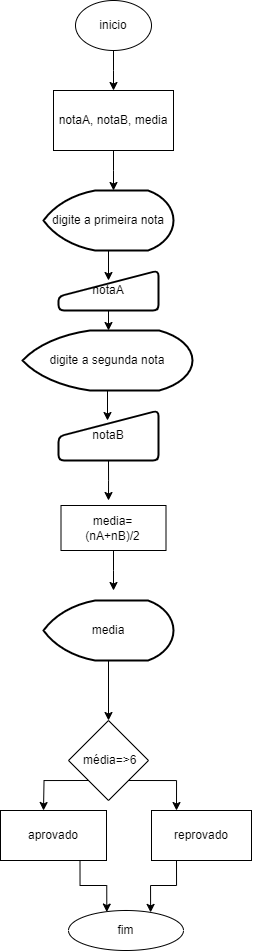

The diagram above was exported from draw.io. Its source (the exported page's mxGraphModel, read from the mxfile embedded in the PNG):
<mxGraphModel dx="836" dy="469" grid="1" gridSize="10" guides="1" tooltips="1" connect="1" arrows="1" fold="1" page="1" pageScale="1" pageWidth="827" pageHeight="1169" math="0" shadow="0">
  <root>
    <mxCell id="0" />
    <mxCell id="1" parent="0" />
    <mxCell id="1o231b_F72WuQ-JvDr91-9" value="" style="edgeStyle=orthogonalEdgeStyle;rounded=0;orthogonalLoop=1;jettySize=auto;html=1;" parent="1" source="1o231b_F72WuQ-JvDr91-3" edge="1">
      <mxGeometry relative="1" as="geometry">
        <mxPoint x="420" y="110" as="targetPoint" />
      </mxGeometry>
    </mxCell>
    <mxCell id="1o231b_F72WuQ-JvDr91-3" value="inicio" style="ellipse;whiteSpace=wrap;html=1;" parent="1" vertex="1">
      <mxGeometry x="382" y="20" width="76" height="50" as="geometry" />
    </mxCell>
    <mxCell id="1o231b_F72WuQ-JvDr91-16" style="edgeStyle=orthogonalEdgeStyle;rounded=0;orthogonalLoop=1;jettySize=auto;html=1;exitX=0.5;exitY=1;exitDx=0;exitDy=0;" parent="1" source="1o231b_F72WuQ-JvDr91-7" edge="1">
      <mxGeometry relative="1" as="geometry">
        <mxPoint x="420" y="210" as="targetPoint" />
      </mxGeometry>
    </mxCell>
    <mxCell id="1o231b_F72WuQ-JvDr91-7" value="notaA, notaB, media" style="rounded=0;whiteSpace=wrap;html=1;" parent="1" vertex="1">
      <mxGeometry x="360" y="110" width="120" height="60" as="geometry" />
    </mxCell>
    <mxCell id="1o231b_F72WuQ-JvDr91-19" style="edgeStyle=orthogonalEdgeStyle;rounded=0;orthogonalLoop=1;jettySize=auto;html=1;exitX=0.5;exitY=1;exitDx=0;exitDy=0;exitPerimeter=0;" parent="1" source="1o231b_F72WuQ-JvDr91-13" edge="1">
      <mxGeometry relative="1" as="geometry">
        <mxPoint x="415" y="300" as="targetPoint" />
      </mxGeometry>
    </mxCell>
    <mxCell id="1o231b_F72WuQ-JvDr91-13" value="digite a primeira nota" style="strokeWidth=2;html=1;shape=mxgraph.flowchart.display;whiteSpace=wrap;" parent="1" vertex="1">
      <mxGeometry x="350" y="210" width="130" height="60" as="geometry" />
    </mxCell>
    <mxCell id="1o231b_F72WuQ-JvDr91-26" style="edgeStyle=orthogonalEdgeStyle;rounded=0;orthogonalLoop=1;jettySize=auto;html=1;exitX=0.5;exitY=1;exitDx=0;exitDy=0;" parent="1" source="1o231b_F72WuQ-JvDr91-20" edge="1">
      <mxGeometry relative="1" as="geometry">
        <mxPoint x="415" y="520" as="targetPoint" />
      </mxGeometry>
    </mxCell>
    <mxCell id="1o231b_F72WuQ-JvDr91-20" value="notaB" style="html=1;strokeWidth=2;shape=manualInput;whiteSpace=wrap;rounded=1;size=26;arcSize=11;" parent="1" vertex="1">
      <mxGeometry x="365" y="430" width="100" height="50" as="geometry" />
    </mxCell>
    <mxCell id="1o231b_F72WuQ-JvDr91-22" style="edgeStyle=orthogonalEdgeStyle;rounded=0;orthogonalLoop=1;jettySize=auto;html=1;exitX=0.5;exitY=1;exitDx=0;exitDy=0;" parent="1" source="1o231b_F72WuQ-JvDr91-21" edge="1">
      <mxGeometry relative="1" as="geometry">
        <mxPoint x="415" y="350" as="targetPoint" />
      </mxGeometry>
    </mxCell>
    <mxCell id="1o231b_F72WuQ-JvDr91-21" value="notaA" style="html=1;strokeWidth=2;shape=manualInput;whiteSpace=wrap;rounded=1;size=26;arcSize=11;" parent="1" vertex="1">
      <mxGeometry x="365" y="290" width="100" height="40" as="geometry" />
    </mxCell>
    <mxCell id="1o231b_F72WuQ-JvDr91-24" style="edgeStyle=orthogonalEdgeStyle;rounded=0;orthogonalLoop=1;jettySize=auto;html=1;exitX=0.5;exitY=1;exitDx=0;exitDy=0;exitPerimeter=0;" parent="1" source="1o231b_F72WuQ-JvDr91-23" edge="1">
      <mxGeometry relative="1" as="geometry">
        <mxPoint x="414" y="440" as="targetPoint" />
      </mxGeometry>
    </mxCell>
    <mxCell id="1o231b_F72WuQ-JvDr91-23" value="digite a segunda nota" style="strokeWidth=2;html=1;shape=mxgraph.flowchart.display;whiteSpace=wrap;" parent="1" vertex="1">
      <mxGeometry x="329" y="350" width="170" height="60" as="geometry" />
    </mxCell>
    <mxCell id="1o231b_F72WuQ-JvDr91-28" style="edgeStyle=orthogonalEdgeStyle;rounded=0;orthogonalLoop=1;jettySize=auto;html=1;exitX=0.5;exitY=1;exitDx=0;exitDy=0;" parent="1" source="1o231b_F72WuQ-JvDr91-25" edge="1">
      <mxGeometry relative="1" as="geometry">
        <mxPoint x="420" y="610" as="targetPoint" />
      </mxGeometry>
    </mxCell>
    <mxCell id="1o231b_F72WuQ-JvDr91-25" value="media=&lt;br&gt;(nA+nB)/2" style="rounded=0;whiteSpace=wrap;html=1;" parent="1" vertex="1">
      <mxGeometry x="367.5" y="525" width="105" height="45" as="geometry" />
    </mxCell>
    <mxCell id="JBx6qoxgYR7lH_fXX08Q-2" style="edgeStyle=orthogonalEdgeStyle;rounded=0;orthogonalLoop=1;jettySize=auto;html=1;exitX=0.5;exitY=1;exitDx=0;exitDy=0;exitPerimeter=0;entryX=0.5;entryY=0;entryDx=0;entryDy=0;" edge="1" parent="1" source="1o231b_F72WuQ-JvDr91-27" target="JBx6qoxgYR7lH_fXX08Q-1">
      <mxGeometry relative="1" as="geometry" />
    </mxCell>
    <mxCell id="1o231b_F72WuQ-JvDr91-27" value="media" style="strokeWidth=2;html=1;shape=mxgraph.flowchart.display;whiteSpace=wrap;" parent="1" vertex="1">
      <mxGeometry x="350" y="620" width="130" height="60" as="geometry" />
    </mxCell>
    <mxCell id="JBx6qoxgYR7lH_fXX08Q-9" style="edgeStyle=orthogonalEdgeStyle;rounded=0;orthogonalLoop=1;jettySize=auto;html=1;exitX=0;exitY=1;exitDx=0;exitDy=0;" edge="1" parent="1" source="JBx6qoxgYR7lH_fXX08Q-1">
      <mxGeometry relative="1" as="geometry">
        <mxPoint x="350" y="830" as="targetPoint" />
      </mxGeometry>
    </mxCell>
    <mxCell id="JBx6qoxgYR7lH_fXX08Q-14" style="edgeStyle=orthogonalEdgeStyle;rounded=0;orthogonalLoop=1;jettySize=auto;html=1;exitX=1;exitY=1;exitDx=0;exitDy=0;entryX=0.25;entryY=0;entryDx=0;entryDy=0;" edge="1" parent="1" source="JBx6qoxgYR7lH_fXX08Q-1" target="JBx6qoxgYR7lH_fXX08Q-13">
      <mxGeometry relative="1" as="geometry" />
    </mxCell>
    <mxCell id="JBx6qoxgYR7lH_fXX08Q-1" value="&amp;nbsp;média=&amp;gt;6" style="rhombus;whiteSpace=wrap;html=1;" vertex="1" parent="1">
      <mxGeometry x="375" y="740" width="80" height="80" as="geometry" />
    </mxCell>
    <mxCell id="JBx6qoxgYR7lH_fXX08Q-12" value="aprovado" style="rounded=0;whiteSpace=wrap;html=1;" vertex="1" parent="1">
      <mxGeometry x="307" y="830" width="106" height="50" as="geometry" />
    </mxCell>
    <mxCell id="JBx6qoxgYR7lH_fXX08Q-13" value="reprovado" style="rounded=0;whiteSpace=wrap;html=1;" vertex="1" parent="1">
      <mxGeometry x="458" y="830" width="100" height="50" as="geometry" />
    </mxCell>
    <mxCell id="JBx6qoxgYR7lH_fXX08Q-15" value="fim" style="ellipse;whiteSpace=wrap;html=1;" vertex="1" parent="1">
      <mxGeometry x="375" y="930" width="115" height="40" as="geometry" />
    </mxCell>
    <mxCell id="JBx6qoxgYR7lH_fXX08Q-16" style="edgeStyle=orthogonalEdgeStyle;rounded=0;orthogonalLoop=1;jettySize=auto;html=1;exitX=0.75;exitY=1;exitDx=0;exitDy=0;entryX=0.333;entryY=0.039;entryDx=0;entryDy=0;entryPerimeter=0;" edge="1" parent="1" source="JBx6qoxgYR7lH_fXX08Q-12" target="JBx6qoxgYR7lH_fXX08Q-15">
      <mxGeometry relative="1" as="geometry" />
    </mxCell>
    <mxCell id="JBx6qoxgYR7lH_fXX08Q-17" style="edgeStyle=orthogonalEdgeStyle;rounded=0;orthogonalLoop=1;jettySize=auto;html=1;exitX=0.25;exitY=1;exitDx=0;exitDy=0;entryX=0.714;entryY=0.048;entryDx=0;entryDy=0;entryPerimeter=0;" edge="1" parent="1" source="JBx6qoxgYR7lH_fXX08Q-13" target="JBx6qoxgYR7lH_fXX08Q-15">
      <mxGeometry relative="1" as="geometry" />
    </mxCell>
  </root>
</mxGraphModel>